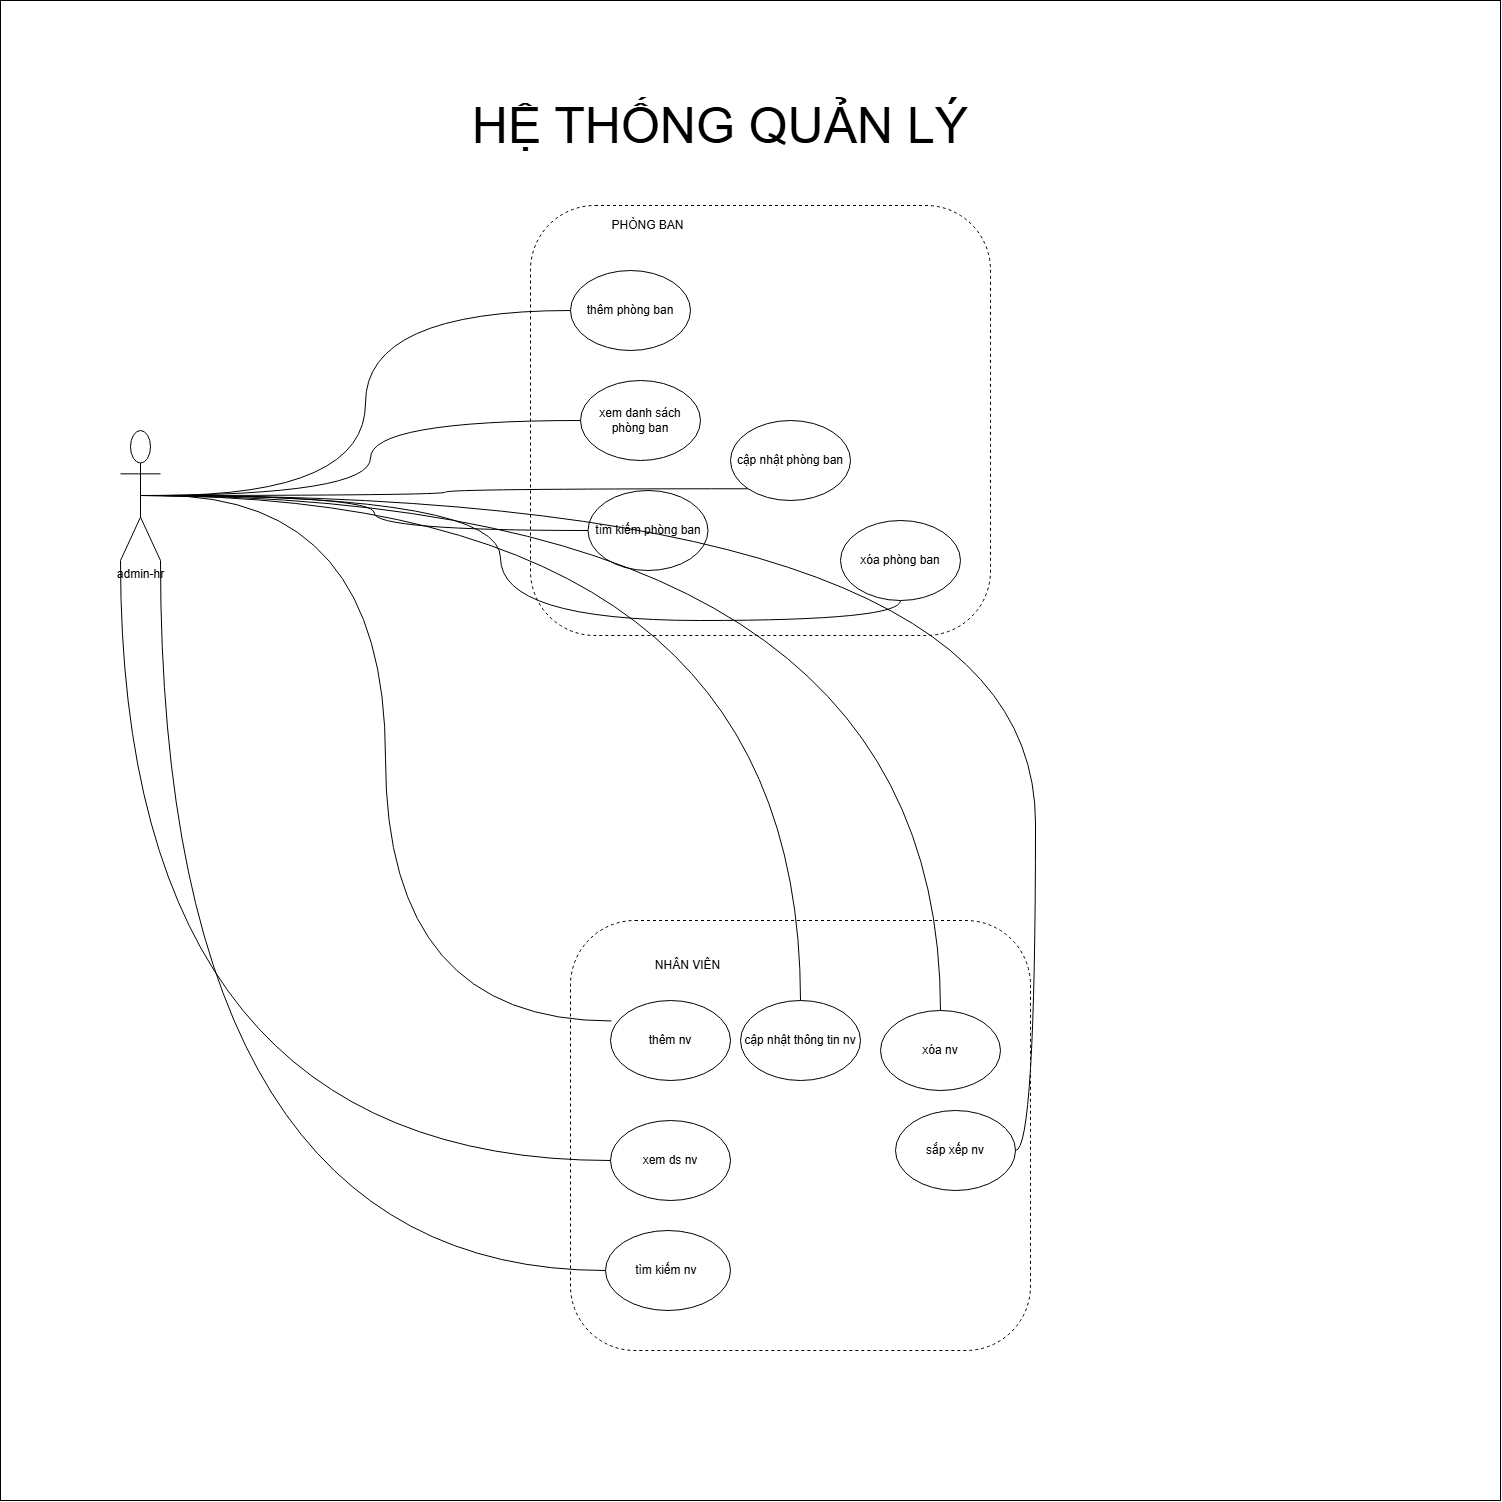

The diagram above was exported from draw.io. Its source (the exported page's mxGraphModel, read from the mxfile embedded in the PNG):
<mxGraphModel dx="3539" dy="3147" grid="1" gridSize="10" guides="1" tooltips="1" connect="1" arrows="1" fold="1" page="1" pageScale="1" pageWidth="1169" pageHeight="1654" math="0" shadow="0">
  <root>
    <mxCell id="0" />
    <mxCell id="1" parent="0" />
    <mxCell id="SzLJfUhg7Z8iCqKRc0zn-19" value="" style="whiteSpace=wrap;html=1;aspect=fixed;movable=1;resizable=1;rotatable=1;deletable=1;editable=1;locked=0;connectable=1;" vertex="1" parent="1">
      <mxGeometry x="-310" y="-130" width="1500" height="1500" as="geometry" />
    </mxCell>
    <mxCell id="SzLJfUhg7Z8iCqKRc0zn-27" value="" style="rounded=1;whiteSpace=wrap;html=1;dashed=1;" vertex="1" parent="1">
      <mxGeometry x="220" y="75" width="460" height="430" as="geometry" />
    </mxCell>
    <mxCell id="SzLJfUhg7Z8iCqKRc0zn-2" value="admin-hr&lt;div&gt;&lt;br&gt;&lt;/div&gt;" style="shape=umlActor;verticalLabelPosition=bottom;verticalAlign=top;html=1;outlineConnect=0;" vertex="1" parent="1">
      <mxGeometry x="-190" y="300" width="40" height="130" as="geometry" />
    </mxCell>
    <mxCell id="SzLJfUhg7Z8iCqKRc0zn-3" value="" style="rounded=1;whiteSpace=wrap;html=1;dashed=1;movable=1;resizable=1;rotatable=1;deletable=1;editable=1;locked=0;connectable=1;" vertex="1" parent="1">
      <mxGeometry x="260" y="790" width="460" height="430" as="geometry" />
    </mxCell>
    <mxCell id="SzLJfUhg7Z8iCqKRc0zn-4" value="xóa phòng ban" style="ellipse;whiteSpace=wrap;html=1;" vertex="1" parent="1">
      <mxGeometry x="530" y="390" width="120" height="80" as="geometry" />
    </mxCell>
    <mxCell id="SzLJfUhg7Z8iCqKRc0zn-5" value="xem danh sách phòng ban" style="ellipse;whiteSpace=wrap;html=1;" vertex="1" parent="1">
      <mxGeometry x="270" y="250" width="120" height="80" as="geometry" />
    </mxCell>
    <mxCell id="SzLJfUhg7Z8iCqKRc0zn-6" value="tìm kiếm phòng ban" style="ellipse;whiteSpace=wrap;html=1;" vertex="1" parent="1">
      <mxGeometry x="277.5" y="360" width="120" height="80" as="geometry" />
    </mxCell>
    <mxCell id="SzLJfUhg7Z8iCqKRc0zn-7" value="cập nhật phòng ban" style="ellipse;whiteSpace=wrap;html=1;" vertex="1" parent="1">
      <mxGeometry x="420" y="290" width="120" height="80" as="geometry" />
    </mxCell>
    <mxCell id="SzLJfUhg7Z8iCqKRc0zn-9" value="thêm phòng ban" style="ellipse;whiteSpace=wrap;html=1;" vertex="1" parent="1">
      <mxGeometry x="260" y="140" width="120" height="80" as="geometry" />
    </mxCell>
    <mxCell id="SzLJfUhg7Z8iCqKRc0zn-10" value="PHÒNG BAN" style="text;html=1;align=center;verticalAlign=middle;whiteSpace=wrap;rounded=0;" vertex="1" parent="1">
      <mxGeometry x="260" y="80" width="155" height="30" as="geometry" />
    </mxCell>
    <mxCell id="SzLJfUhg7Z8iCqKRc0zn-13" style="edgeStyle=orthogonalEdgeStyle;rounded=0;orthogonalLoop=1;jettySize=auto;html=1;entryX=0;entryY=0.5;entryDx=0;entryDy=0;endArrow=none;startFill=0;curved=1;strokeColor=default;" edge="1" parent="1" source="SzLJfUhg7Z8iCqKRc0zn-2" target="SzLJfUhg7Z8iCqKRc0zn-9">
      <mxGeometry relative="1" as="geometry" />
    </mxCell>
    <mxCell id="SzLJfUhg7Z8iCqKRc0zn-14" style="edgeStyle=orthogonalEdgeStyle;rounded=0;orthogonalLoop=1;jettySize=auto;html=1;entryX=0;entryY=0.5;entryDx=0;entryDy=0;endArrow=none;startFill=0;curved=1;strokeColor=default;exitX=0.5;exitY=0.5;exitDx=0;exitDy=0;exitPerimeter=0;" edge="1" parent="1" source="SzLJfUhg7Z8iCqKRc0zn-2" target="SzLJfUhg7Z8iCqKRc0zn-5">
      <mxGeometry relative="1" as="geometry">
        <mxPoint x="130" y="330" as="sourcePoint" />
        <mxPoint x="330" y="230" as="targetPoint" />
      </mxGeometry>
    </mxCell>
    <mxCell id="SzLJfUhg7Z8iCqKRc0zn-15" style="edgeStyle=orthogonalEdgeStyle;rounded=0;orthogonalLoop=1;jettySize=auto;html=1;endArrow=none;startFill=0;curved=1;strokeColor=default;exitX=0.5;exitY=0.5;exitDx=0;exitDy=0;exitPerimeter=0;entryX=0;entryY=1;entryDx=0;entryDy=0;" edge="1" parent="1" source="SzLJfUhg7Z8iCqKRc0zn-2" target="SzLJfUhg7Z8iCqKRc0zn-7">
      <mxGeometry relative="1" as="geometry">
        <mxPoint x="140" y="340" as="sourcePoint" />
        <mxPoint x="340" y="240" as="targetPoint" />
      </mxGeometry>
    </mxCell>
    <mxCell id="SzLJfUhg7Z8iCqKRc0zn-16" style="edgeStyle=orthogonalEdgeStyle;rounded=0;orthogonalLoop=1;jettySize=auto;html=1;endArrow=none;startFill=0;curved=1;strokeColor=default;exitX=0.5;exitY=0.5;exitDx=0;exitDy=0;exitPerimeter=0;" edge="1" parent="1" source="SzLJfUhg7Z8iCqKRc0zn-2" target="SzLJfUhg7Z8iCqKRc0zn-6">
      <mxGeometry relative="1" as="geometry">
        <mxPoint x="150" y="350" as="sourcePoint" />
        <mxPoint x="350" y="250" as="targetPoint" />
      </mxGeometry>
    </mxCell>
    <mxCell id="SzLJfUhg7Z8iCqKRc0zn-17" style="edgeStyle=orthogonalEdgeStyle;rounded=0;orthogonalLoop=1;jettySize=auto;html=1;entryX=0.5;entryY=1;entryDx=0;entryDy=0;endArrow=none;startFill=0;curved=1;strokeColor=default;" edge="1" parent="1" source="SzLJfUhg7Z8iCqKRc0zn-2" target="SzLJfUhg7Z8iCqKRc0zn-4">
      <mxGeometry relative="1" as="geometry">
        <mxPoint x="160" y="360" as="sourcePoint" />
        <mxPoint x="360" y="260" as="targetPoint" />
      </mxGeometry>
    </mxCell>
    <mxCell id="SzLJfUhg7Z8iCqKRc0zn-21" value="xóa nv" style="ellipse;whiteSpace=wrap;html=1;movable=1;resizable=1;rotatable=1;deletable=1;editable=1;locked=0;connectable=1;" vertex="1" parent="1">
      <mxGeometry x="570" y="880" width="120" height="80" as="geometry" />
    </mxCell>
    <mxCell id="SzLJfUhg7Z8iCqKRc0zn-22" value="xem ds nv" style="ellipse;whiteSpace=wrap;html=1;movable=1;resizable=1;rotatable=1;deletable=1;editable=1;locked=0;connectable=1;" vertex="1" parent="1">
      <mxGeometry x="300" y="990" width="120" height="80" as="geometry" />
    </mxCell>
    <mxCell id="SzLJfUhg7Z8iCqKRc0zn-23" value="tìm kiếm nv&amp;nbsp;" style="ellipse;whiteSpace=wrap;html=1;movable=1;resizable=1;rotatable=1;deletable=1;editable=1;locked=0;connectable=1;" vertex="1" parent="1">
      <mxGeometry x="295" y="1100" width="125" height="80" as="geometry" />
    </mxCell>
    <mxCell id="SzLJfUhg7Z8iCqKRc0zn-24" value="cập nhật thông tin nv" style="ellipse;whiteSpace=wrap;html=1;movable=1;resizable=1;rotatable=1;deletable=1;editable=1;locked=0;connectable=1;" vertex="1" parent="1">
      <mxGeometry x="430" y="870" width="120" height="80" as="geometry" />
    </mxCell>
    <mxCell id="SzLJfUhg7Z8iCqKRc0zn-25" value="thêm nv" style="ellipse;whiteSpace=wrap;html=1;movable=1;resizable=1;rotatable=1;deletable=1;editable=1;locked=0;connectable=1;" vertex="1" parent="1">
      <mxGeometry x="300" y="870" width="120" height="80" as="geometry" />
    </mxCell>
    <mxCell id="SzLJfUhg7Z8iCqKRc0zn-26" value="NHÂN VIÊN" style="text;html=1;align=center;verticalAlign=middle;whiteSpace=wrap;rounded=0;" vertex="1" parent="1">
      <mxGeometry x="300" y="820" width="155" height="30" as="geometry" />
    </mxCell>
    <mxCell id="SzLJfUhg7Z8iCqKRc0zn-29" value="sắp xếp nv" style="ellipse;whiteSpace=wrap;html=1;movable=1;resizable=1;rotatable=1;deletable=1;editable=1;locked=0;connectable=1;" vertex="1" parent="1">
      <mxGeometry x="585" y="980" width="120" height="80" as="geometry" />
    </mxCell>
    <mxCell id="SzLJfUhg7Z8iCqKRc0zn-30" style="edgeStyle=orthogonalEdgeStyle;rounded=0;orthogonalLoop=1;jettySize=auto;html=1;entryX=0.008;entryY=0.256;entryDx=0;entryDy=0;endArrow=none;startFill=0;curved=1;strokeColor=default;entryPerimeter=0;" edge="1" parent="1" source="SzLJfUhg7Z8iCqKRc0zn-2" target="SzLJfUhg7Z8iCqKRc0zn-25">
      <mxGeometry relative="1" as="geometry">
        <mxPoint x="-60" y="555" as="sourcePoint" />
        <mxPoint x="600" y="480" as="targetPoint" />
      </mxGeometry>
    </mxCell>
    <mxCell id="SzLJfUhg7Z8iCqKRc0zn-31" style="edgeStyle=orthogonalEdgeStyle;rounded=0;orthogonalLoop=1;jettySize=auto;html=1;endArrow=none;startFill=0;curved=1;strokeColor=default;exitX=0.5;exitY=0.5;exitDx=0;exitDy=0;exitPerimeter=0;" edge="1" parent="1" source="SzLJfUhg7Z8iCqKRc0zn-2" target="SzLJfUhg7Z8iCqKRc0zn-24">
      <mxGeometry relative="1" as="geometry">
        <mxPoint x="-80" y="540" as="sourcePoint" />
        <mxPoint x="311" y="900" as="targetPoint" />
      </mxGeometry>
    </mxCell>
    <mxCell id="SzLJfUhg7Z8iCqKRc0zn-36" style="edgeStyle=orthogonalEdgeStyle;rounded=0;orthogonalLoop=1;jettySize=auto;html=1;endArrow=none;startFill=0;curved=1;strokeColor=default;exitX=0.5;exitY=0.5;exitDx=0;exitDy=0;exitPerimeter=0;" edge="1" parent="1" source="SzLJfUhg7Z8iCqKRc0zn-2" target="SzLJfUhg7Z8iCqKRc0zn-21">
      <mxGeometry relative="1" as="geometry">
        <mxPoint x="-10" y="605" as="sourcePoint" />
        <mxPoint x="361" y="950" as="targetPoint" />
      </mxGeometry>
    </mxCell>
    <mxCell id="SzLJfUhg7Z8iCqKRc0zn-41" style="edgeStyle=orthogonalEdgeStyle;rounded=0;orthogonalLoop=1;jettySize=auto;html=1;entryX=0;entryY=0.5;entryDx=0;entryDy=0;endArrow=none;startFill=0;curved=1;strokeColor=default;exitX=0;exitY=1;exitDx=0;exitDy=0;exitPerimeter=0;" edge="1" parent="1" source="SzLJfUhg7Z8iCqKRc0zn-2" target="SzLJfUhg7Z8iCqKRc0zn-22">
      <mxGeometry relative="1" as="geometry">
        <mxPoint x="10" y="625" as="sourcePoint" />
        <mxPoint x="381" y="970" as="targetPoint" />
      </mxGeometry>
    </mxCell>
    <mxCell id="SzLJfUhg7Z8iCqKRc0zn-42" style="edgeStyle=orthogonalEdgeStyle;rounded=0;orthogonalLoop=1;jettySize=auto;html=1;entryX=0;entryY=0.5;entryDx=0;entryDy=0;endArrow=none;startFill=0;curved=1;strokeColor=default;exitX=1;exitY=1;exitDx=0;exitDy=0;exitPerimeter=0;" edge="1" parent="1" source="SzLJfUhg7Z8iCqKRc0zn-2" target="SzLJfUhg7Z8iCqKRc0zn-23">
      <mxGeometry relative="1" as="geometry">
        <mxPoint x="20" y="635" as="sourcePoint" />
        <mxPoint x="391" y="980" as="targetPoint" />
      </mxGeometry>
    </mxCell>
    <mxCell id="SzLJfUhg7Z8iCqKRc0zn-43" style="edgeStyle=orthogonalEdgeStyle;rounded=0;orthogonalLoop=1;jettySize=auto;html=1;entryX=1;entryY=0.5;entryDx=0;entryDy=0;endArrow=none;startFill=0;curved=1;strokeColor=default;" edge="1" parent="1" source="SzLJfUhg7Z8iCqKRc0zn-2" target="SzLJfUhg7Z8iCqKRc0zn-29">
      <mxGeometry relative="1" as="geometry">
        <mxPoint x="30" y="645" as="sourcePoint" />
        <mxPoint x="401" y="990" as="targetPoint" />
      </mxGeometry>
    </mxCell>
    <mxCell id="SzLJfUhg7Z8iCqKRc0zn-44" value="HỆ THỐNG QUẢN LÝ" style="text;html=1;align=center;verticalAlign=middle;whiteSpace=wrap;rounded=0;fontFamily=Helvetica;fontSize=50;fontColor=default;resizable=1;" vertex="1" parent="1">
      <mxGeometry x="140" y="-20" width="540" height="30" as="geometry" />
    </mxCell>
  </root>
</mxGraphModel>